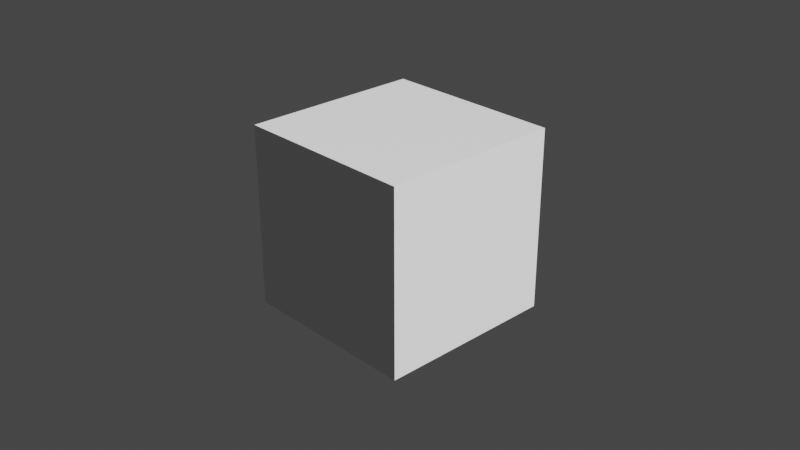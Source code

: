 # Source: Chapter2Start.blend  (saved by Blender 3.2.14; exported with 4.5.12 LTS)
import bpy
from mathutils import Matrix  # noqa: F401  (used for matrix-valued properties, if any)

bpy.ops.wm.read_factory_settings(use_empty=True)
scene = bpy.context.scene
scene.name = 'Scene'

# ---- collections
col_collection = bpy.data.collections.new('Collection'); scene.collection.children.link(col_collection)

# ---- materials (node trees are filled in below, after node groups)
mat_material = bpy.data.materials.new('Material')
mat_material.alpha_threshold = 0.0
mat_material.use_transparent_shadow = False
mat_material.line_color = (0.0, 0.0, 0.0, 1.0)

# ---- node groups
ng_chapter_2 = bpy.data.node_groups.new('Chapter 2', 'GeometryNodeTree')
_s = ng_chapter_2.interface.new_socket(name='Geometry', in_out='OUTPUT', socket_type='NodeSocketGeometry')
_s = ng_chapter_2.interface.new_socket(name='Geometry', in_out='INPUT', socket_type='NodeSocketGeometry')
ng_chapter_2.is_modifier = True
_N = ng_chapter_2.nodes; _L = ng_chapter_2.links
n0 = _N.new('GeometryNodeStoreNamedAttribute'); n0.name = 'Store Named Attribute'; n0.location = (-478, -277)
n0.data_type = 'FLOAT_VECTOR'
n0.domain = 'CORNER'
n0.inputs[2].default_value = 'UVMap'
n1 = _N.new('NodeGroupOutput'); n1.name = 'Group Output'; n1.location = (138, -122)
n2 = _N.new('GeometryNodeMeshIcoSphere'); n2.name = 'Ico Sphere'; n2.location = (-503, -277)
n3 = _N.new('GeometryNodeInstanceOnPoints'); n3.name = 'Instance on Points'; n3.location = (-168, -273)
n4 = _N.new('GeometryNodeRealizeInstances'); n4.name = 'Realize Instances'; n4.location = (-5, -273)
n5 = _N.new('GeometryNodeJoinGeometry'); n5.name = 'Join Geometry'; n5.location = (175, -275)
n6 = _N.new('NodeGroupInput'); n6.name = 'Group Input.001'; n6.location = (332, -283)
n7 = _N.new('NodeGroupInput'); n7.name = 'Group Input'; n7.location = (-467, -130)
n8 = _N.new('GeometryNodeMeshToPoints'); n8.name = 'Mesh to Points'; n8.location = (-334, -281)
_L.new(n7.outputs[0], n1.inputs[0])
_L.new(n2.outputs[0], n0.inputs[0])
_L.new(n2.outputs[1], n0.inputs[3])
n1.is_active_output = True

# ---- material node trees
mat_material.use_nodes = True; mat_material.node_tree.nodes.clear()
_N = mat_material.node_tree.nodes; _L = mat_material.node_tree.links
n0 = _N.new('ShaderNodeOutputMaterial'); n0.name = 'Material Output'; n0.location = (300, 300)
n1 = _N.new('ShaderNodeBsdfPrincipled'); n1.name = 'Principled BSDF'; n1.location = (10, 300)
n1.distribution = 'GGX'
n1.subsurface_method = 'RANDOM_WALK_SKIN'
n1.inputs[2].default_value = 0.4
n1.inputs[3].default_value = 1.45
n1.inputs[27].default_value = (0.0, 0.0, 0.0, 1.0)
n1.inputs[28].default_value = 1.0
_L.new(n1.outputs[0], n0.inputs[0])
n0.is_active_output = True

# ---- world
world_world = bpy.data.worlds.new('World'); scene.world = world_world
world_world.use_nodes = True; world_world.node_tree.nodes.clear()
_N = world_world.node_tree.nodes; _L = world_world.node_tree.links
n0 = _N.new('ShaderNodeOutputWorld'); n0.name = 'World Output'; n0.location = (300, 300)
n1 = _N.new('ShaderNodeBackground'); n1.name = 'Background'; n1.location = (10, 300)
n1.inputs[0].default_value = (0.05088, 0.05088, 0.05088, 1.0)
_L.new(n1.outputs[0], n0.inputs[0])
n0.is_active_output = True
world_world.color = (0.05088, 0.05088, 0.05088)
world_world.use_sun_shadow = False
world_world.sun_shadow_jitter_overblur = 0.0

# ---- cameras
cam_camera = bpy.data.cameras.new('Camera')
cam_camera.clip_end = 100.0
cam_camera.ortho_scale = 7.314

# ---- lights
light_sun = bpy.data.lights.new('Sun', 'SUN')
light_sun.transmission_factor = 0.0
light_sun.angle = 0.0
light_sun.energy = 5.0
light_sun.shadow_soft_size = 0.125

# ---- meshes
me_cube = bpy.data.meshes.new('Cube')
me_cube.from_pydata([(1.0, 1.0, 1.0), (1.0, 1.0, -1.0), (1.0, -1.0, 1.0), (1.0, -1.0, -1.0), (-1.0, 1.0, 1.0), (-1.0, 1.0, -1.0), (-1.0, -1.0, 1.0), (-1.0, -1.0, -1.0)], [], [(0, 4, 6, 2), (3, 2, 6, 7), (7, 6, 4, 5), (5, 1, 3, 7), (1, 0, 2, 3), (5, 4, 0, 1)])
_uv = me_cube.uv_layers.new(name='UVMap')
_uv.uv.foreach_set('vector', [0.625, 0.5, 0.875, 0.5, 0.875, 0.75, 0.625, 0.75, 0.375, 0.75, 0.625, 0.75, 0.625, 1.0, 0.375, 1.0, 0.375, 0.0, 0.625, 0.0, 0.625, 0.25, 0.375, 0.25, 0.125, 0.5, 0.375, 0.5, 0.375, 0.75, 0.125, 0.75, 0.375, 0.5, 0.625, 0.5, 0.625, 0.75, 0.375, 0.75, 0.375, 0.25, 0.625, 0.25, 0.625, 0.5, 0.375, 0.5])
me_cube.materials.append(mat_material)
me_cube.use_remesh_preserve_volume = False
me_cube.use_remesh_preserve_attributes = False
me_cube.use_mirror_vertex_groups = False
me_cube.update()

# ---- objects
ob_chapter2 = bpy.data.objects.new('Chapter2', me_cube)
ob_camera = bpy.data.objects.new('Camera', cam_camera)
ob_sun = bpy.data.objects.new('Sun', light_sun)

# ---- transforms, parenting, visibility, modifiers, constraints
ob_chapter2.location = (0.0, 0.0, 0.0)
ob_chapter2.lock_rotations_4d = False
ob_chapter2.empty_display_type = 'ARROWS'
ob_chapter2.lineart.crease_threshold = 0.0
_m = ob_chapter2.modifiers.new('GeometryNodes', 'NODES')
_m.node_group = ng_chapter_2
ob_camera.location = (7.359, -6.926, 4.958)
ob_camera.rotation_euler = (1.109, 0.0, 0.8149)
ob_camera.lock_rotations_4d = False
ob_camera.empty_display_type = 'ARROWS'
ob_camera.color = (0.0, 0.0, 0.0, 0.0)
ob_camera.display_type = 'WIRE'
ob_camera.lineart.crease_threshold = 0.0
ob_sun.location = (0.0, 0.0, 10.0)
ob_sun.rotation_euler = (0.0, 0.7854, 0.0)

# ---- collection membership
col_collection.objects.link(ob_chapter2)
col_collection.objects.link(ob_camera)
col_collection.objects.link(ob_sun)

# ---- scene / render settings (as saved in the file)
scene.camera = ob_camera
scene.frame_start = 1; scene.frame_end = 250; scene.frame_set(1)
scene.render.engine = 'BLENDER_EEVEE_NEXT'
scene.cycles.sampling_pattern = 'TABULATED_SOBOL'
scene.cycles.use_light_tree = False
scene.eevee.use_gtao = True
scene.eevee.use_raytracing = True
scene.view_settings.view_transform = 'Filmic'
bpy.context.view_layer.update()

